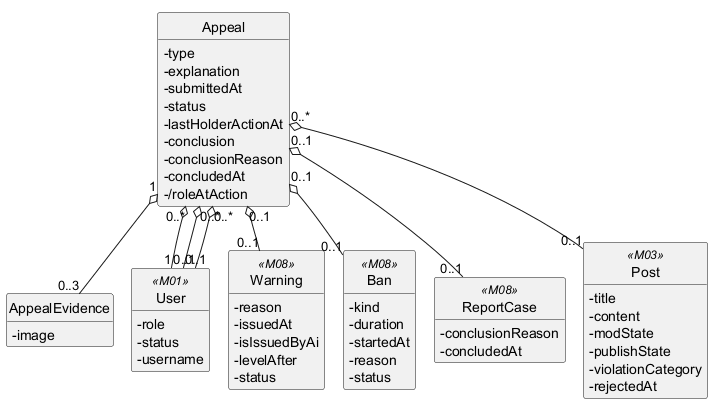

The diagram above was rendered by PlantUML. Its source (embedded in the PNG):
@startuml
!pragma layout smetana
hide circle
hide methods
skinparam classAttributeIconSize 0

class Appeal {
  -type
  -explanation
  -submittedAt
  -status
  -lastHolderActionAt
  -conclusion
  -conclusionReason
  -concludedAt
  -/roleAtAction
}
class AppealEvidence {
  -image
}
class User <<M01>> {
  -role
  -status
  -username
}
class Warning <<M08>> {
  -reason
  -issuedAt
  -isIssuedByAi
  -levelAfter
  -status
}
class Ban <<M08>> {
  -kind
  -duration
  -startedAt
  -reason
  -status
}
class ReportCase <<M08>> {
  -conclusionReason
  -concludedAt
}
class Post <<M03>> {
  -title
  -content
  -modState
  -publishState
  -violationCategory
  -rejectedAt
}

Appeal "1" o-- "0..3" AppealEvidence
Appeal "0..*" o-- "1" User
Appeal "0..*" o-- "0..1" User
Appeal "0..*" o-- "0..1" User
Appeal "0..1" o-- "0..1" Warning
Appeal "0..1" o-- "0..1" Ban
Appeal "0..1" o-- "0..1" ReportCase
Appeal "0..*" o-- "0..1" Post

@enduml